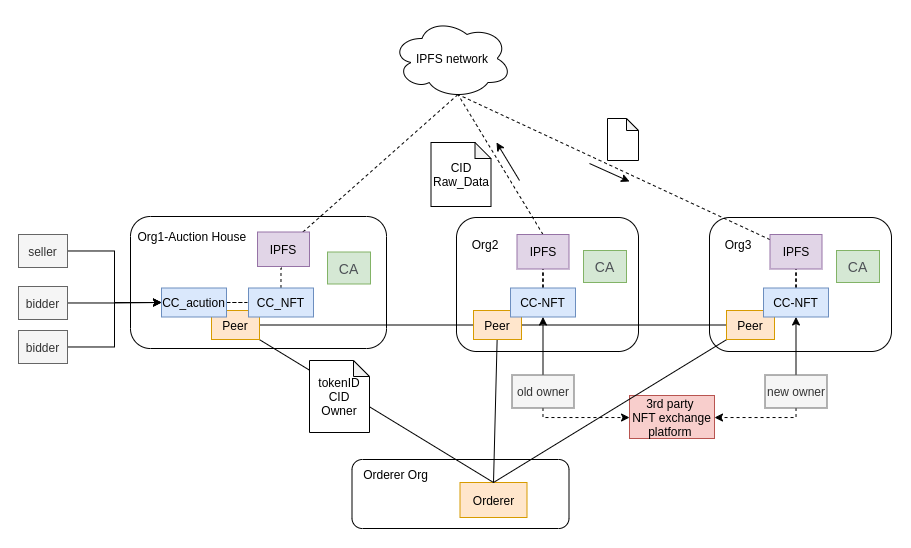

The diagram above was exported from draw.io. Its source (the exported page's mxGraphModel, read from the mxfile embedded in the PNG):
<mxGraphModel dx="1712" dy="683" grid="0" gridSize="10" guides="1" tooltips="1" connect="1" arrows="1" fold="1" page="0" pageScale="1" pageWidth="827" pageHeight="1169" math="0" shadow="0">
  <root>
    <mxCell id="0" />
    <mxCell id="1" parent="0" />
    <mxCell id="4ng4JFv2x2xTdb7ki8Va-47" value="" style="rounded=1;whiteSpace=wrap;html=1;" vertex="1" parent="1">
      <mxGeometry x="635" y="448" width="182" height="134" as="geometry" />
    </mxCell>
    <mxCell id="4ng4JFv2x2xTdb7ki8Va-18" value="" style="rounded=1;whiteSpace=wrap;html=1;" vertex="1" parent="1">
      <mxGeometry x="382" y="448" width="182" height="134" as="geometry" />
    </mxCell>
    <mxCell id="4ng4JFv2x2xTdb7ki8Va-2" value="" style="rounded=1;whiteSpace=wrap;html=1;" vertex="1" parent="1">
      <mxGeometry x="277.5" y="690" width="217" height="69" as="geometry" />
    </mxCell>
    <mxCell id="4ng4JFv2x2xTdb7ki8Va-1" value="Orderer" style="rounded=0;whiteSpace=wrap;html=1;fillColor=#ffe6cc;strokeColor=#d79b00;" vertex="1" parent="1">
      <mxGeometry x="385.5" y="713" width="67" height="35" as="geometry" />
    </mxCell>
    <mxCell id="4ng4JFv2x2xTdb7ki8Va-3" value="Orderer Org" style="text;html=1;strokeColor=none;fillColor=none;align=center;verticalAlign=middle;whiteSpace=wrap;rounded=0;" vertex="1" parent="1">
      <mxGeometry x="285.5" y="695" width="71" height="20" as="geometry" />
    </mxCell>
    <mxCell id="4ng4JFv2x2xTdb7ki8Va-4" value="" style="rounded=1;whiteSpace=wrap;html=1;" vertex="1" parent="1">
      <mxGeometry x="56" y="447" width="256" height="132" as="geometry" />
    </mxCell>
    <mxCell id="4ng4JFv2x2xTdb7ki8Va-5" value="Org1-Auction House&amp;nbsp;" style="text;html=1;strokeColor=none;fillColor=none;align=center;verticalAlign=middle;whiteSpace=wrap;rounded=0;" vertex="1" parent="1">
      <mxGeometry x="61" y="457" width="117" height="20" as="geometry" />
    </mxCell>
    <mxCell id="4ng4JFv2x2xTdb7ki8Va-23" style="edgeStyle=orthogonalEdgeStyle;rounded=0;orthogonalLoop=1;jettySize=auto;html=1;entryX=0;entryY=0.5;entryDx=0;entryDy=0;endArrow=none;endFill=0;" edge="1" parent="1" source="4ng4JFv2x2xTdb7ki8Va-6" target="4ng4JFv2x2xTdb7ki8Va-20">
      <mxGeometry relative="1" as="geometry" />
    </mxCell>
    <mxCell id="4ng4JFv2x2xTdb7ki8Va-24" style="rounded=0;orthogonalLoop=1;jettySize=auto;html=1;entryX=0.5;entryY=0;entryDx=0;entryDy=0;endArrow=none;endFill=0;" edge="1" parent="1" source="4ng4JFv2x2xTdb7ki8Va-6" target="4ng4JFv2x2xTdb7ki8Va-1">
      <mxGeometry relative="1" as="geometry" />
    </mxCell>
    <mxCell id="4ng4JFv2x2xTdb7ki8Va-6" value="Peer" style="rounded=0;whiteSpace=wrap;html=1;fillColor=#ffe6cc;strokeColor=#d79b00;" vertex="1" parent="1">
      <mxGeometry x="137" y="541" width="48" height="29" as="geometry" />
    </mxCell>
    <mxCell id="4ng4JFv2x2xTdb7ki8Va-11" style="edgeStyle=orthogonalEdgeStyle;rounded=0;orthogonalLoop=1;jettySize=auto;html=1;entryX=0;entryY=0.5;entryDx=0;entryDy=0;dashed=1;endArrow=none;endFill=0;" edge="1" parent="1" source="4ng4JFv2x2xTdb7ki8Va-7" target="4ng4JFv2x2xTdb7ki8Va-10">
      <mxGeometry relative="1" as="geometry" />
    </mxCell>
    <mxCell id="4ng4JFv2x2xTdb7ki8Va-7" value="CC_acution" style="rounded=0;whiteSpace=wrap;html=1;fillColor=#dae8fc;strokeColor=#6c8ebf;" vertex="1" parent="1">
      <mxGeometry x="87" y="518.5" width="65" height="29" as="geometry" />
    </mxCell>
    <mxCell id="4ng4JFv2x2xTdb7ki8Va-8" value="&lt;span style=&quot;color: rgb(77 , 81 , 86) ; font-family: &amp;#34;arial&amp;#34; , sans-serif ; font-size: 14px ; text-align: left&quot;&gt;CA&lt;/span&gt;" style="rounded=0;whiteSpace=wrap;html=1;fillColor=#d5e8d4;strokeColor=#82b366;" vertex="1" parent="1">
      <mxGeometry x="253" y="482.5" width="43" height="32" as="geometry" />
    </mxCell>
    <mxCell id="4ng4JFv2x2xTdb7ki8Va-17" style="edgeStyle=orthogonalEdgeStyle;rounded=0;orthogonalLoop=1;jettySize=auto;html=1;entryX=0;entryY=0.5;entryDx=0;entryDy=0;" edge="1" parent="1" source="4ng4JFv2x2xTdb7ki8Va-9" target="4ng4JFv2x2xTdb7ki8Va-7">
      <mxGeometry relative="1" as="geometry" />
    </mxCell>
    <mxCell id="4ng4JFv2x2xTdb7ki8Va-9" value="seller" style="rounded=0;whiteSpace=wrap;html=1;fillColor=#f5f5f5;strokeColor=#666666;fontColor=#333333;" vertex="1" parent="1">
      <mxGeometry x="-56" y="465" width="49" height="33" as="geometry" />
    </mxCell>
    <mxCell id="4ng4JFv2x2xTdb7ki8Va-36" style="edgeStyle=orthogonalEdgeStyle;rounded=0;orthogonalLoop=1;jettySize=auto;html=1;entryX=0.5;entryY=1;entryDx=0;entryDy=0;dashed=1;endArrow=none;endFill=0;" edge="1" parent="1" source="4ng4JFv2x2xTdb7ki8Va-10" target="4ng4JFv2x2xTdb7ki8Va-35">
      <mxGeometry relative="1" as="geometry" />
    </mxCell>
    <mxCell id="4ng4JFv2x2xTdb7ki8Va-10" value="CC_NFT" style="rounded=0;whiteSpace=wrap;html=1;fillColor=#dae8fc;strokeColor=#6c8ebf;" vertex="1" parent="1">
      <mxGeometry x="174" y="518.5" width="65" height="29" as="geometry" />
    </mxCell>
    <mxCell id="4ng4JFv2x2xTdb7ki8Va-16" value="" style="edgeStyle=orthogonalEdgeStyle;rounded=0;orthogonalLoop=1;jettySize=auto;html=1;" edge="1" parent="1" source="4ng4JFv2x2xTdb7ki8Va-13" target="4ng4JFv2x2xTdb7ki8Va-7">
      <mxGeometry relative="1" as="geometry" />
    </mxCell>
    <mxCell id="4ng4JFv2x2xTdb7ki8Va-13" value="bidder" style="rounded=0;whiteSpace=wrap;html=1;fillColor=#f5f5f5;strokeColor=#666666;fontColor=#333333;" vertex="1" parent="1">
      <mxGeometry x="-56" y="517" width="49" height="33" as="geometry" />
    </mxCell>
    <mxCell id="4ng4JFv2x2xTdb7ki8Va-15" style="edgeStyle=orthogonalEdgeStyle;rounded=0;orthogonalLoop=1;jettySize=auto;html=1;entryX=0;entryY=0.5;entryDx=0;entryDy=0;" edge="1" parent="1" source="4ng4JFv2x2xTdb7ki8Va-14" target="4ng4JFv2x2xTdb7ki8Va-7">
      <mxGeometry relative="1" as="geometry" />
    </mxCell>
    <mxCell id="4ng4JFv2x2xTdb7ki8Va-14" value="bidder" style="rounded=0;whiteSpace=wrap;html=1;fillColor=#f5f5f5;strokeColor=#666666;fontColor=#333333;" vertex="1" parent="1">
      <mxGeometry x="-56" y="561" width="49" height="33" as="geometry" />
    </mxCell>
    <mxCell id="4ng4JFv2x2xTdb7ki8Va-19" value="Org2" style="text;html=1;strokeColor=none;fillColor=none;align=center;verticalAlign=middle;whiteSpace=wrap;rounded=0;" vertex="1" parent="1">
      <mxGeometry x="391" y="465" width="40" height="20" as="geometry" />
    </mxCell>
    <mxCell id="4ng4JFv2x2xTdb7ki8Va-25" style="edgeStyle=none;rounded=0;orthogonalLoop=1;jettySize=auto;html=1;entryX=0.5;entryY=0;entryDx=0;entryDy=0;endArrow=none;endFill=0;" edge="1" parent="1" source="4ng4JFv2x2xTdb7ki8Va-20" target="4ng4JFv2x2xTdb7ki8Va-1">
      <mxGeometry relative="1" as="geometry" />
    </mxCell>
    <mxCell id="4ng4JFv2x2xTdb7ki8Va-55" style="edgeStyle=none;rounded=0;orthogonalLoop=1;jettySize=auto;html=1;entryX=0;entryY=0.5;entryDx=0;entryDy=0;endArrow=none;endFill=0;" edge="1" parent="1" source="4ng4JFv2x2xTdb7ki8Va-20" target="4ng4JFv2x2xTdb7ki8Va-49">
      <mxGeometry relative="1" as="geometry" />
    </mxCell>
    <mxCell id="4ng4JFv2x2xTdb7ki8Va-20" value="Peer" style="rounded=0;whiteSpace=wrap;html=1;fillColor=#ffe6cc;strokeColor=#d79b00;" vertex="1" parent="1">
      <mxGeometry x="399" y="541" width="48" height="29" as="geometry" />
    </mxCell>
    <mxCell id="4ng4JFv2x2xTdb7ki8Va-21" value="&lt;span style=&quot;color: rgb(77 , 81 , 86) ; font-family: &amp;#34;arial&amp;#34; , sans-serif ; font-size: 14px ; text-align: left&quot;&gt;CA&lt;/span&gt;" style="rounded=0;whiteSpace=wrap;html=1;fillColor=#d5e8d4;strokeColor=#82b366;" vertex="1" parent="1">
      <mxGeometry x="509" y="481" width="43" height="32" as="geometry" />
    </mxCell>
    <mxCell id="4ng4JFv2x2xTdb7ki8Va-38" style="edgeStyle=orthogonalEdgeStyle;rounded=0;orthogonalLoop=1;jettySize=auto;html=1;entryX=0.5;entryY=1;entryDx=0;entryDy=0;dashed=1;endArrow=none;endFill=0;" edge="1" parent="1" source="4ng4JFv2x2xTdb7ki8Va-22" target="4ng4JFv2x2xTdb7ki8Va-37">
      <mxGeometry relative="1" as="geometry" />
    </mxCell>
    <mxCell id="4ng4JFv2x2xTdb7ki8Va-22" value="CC-NFT" style="rounded=0;whiteSpace=wrap;html=1;fillColor=#dae8fc;strokeColor=#6c8ebf;" vertex="1" parent="1">
      <mxGeometry x="436" y="518.5" width="65" height="29" as="geometry" />
    </mxCell>
    <mxCell id="4ng4JFv2x2xTdb7ki8Va-26" value="3rd party &lt;br&gt;NFT exchange platform&amp;nbsp;" style="rounded=0;whiteSpace=wrap;html=1;fillColor=#f8cecc;strokeColor=#b85450;" vertex="1" parent="1">
      <mxGeometry x="555" y="626" width="85" height="43" as="geometry" />
    </mxCell>
    <mxCell id="4ng4JFv2x2xTdb7ki8Va-56" style="edgeStyle=none;rounded=0;orthogonalLoop=1;jettySize=auto;html=1;entryX=0.5;entryY=1;entryDx=0;entryDy=0;endArrow=classic;endFill=1;" edge="1" parent="1" source="4ng4JFv2x2xTdb7ki8Va-27" target="4ng4JFv2x2xTdb7ki8Va-22">
      <mxGeometry relative="1" as="geometry" />
    </mxCell>
    <mxCell id="4ng4JFv2x2xTdb7ki8Va-59" style="edgeStyle=orthogonalEdgeStyle;rounded=0;orthogonalLoop=1;jettySize=auto;html=1;entryX=0;entryY=0.5;entryDx=0;entryDy=0;dashed=1;endArrow=classic;endFill=1;" edge="1" parent="1" source="4ng4JFv2x2xTdb7ki8Va-27" target="4ng4JFv2x2xTdb7ki8Va-26">
      <mxGeometry relative="1" as="geometry">
        <Array as="points">
          <mxPoint x="468" y="648" />
          <mxPoint x="555" y="648" />
        </Array>
      </mxGeometry>
    </mxCell>
    <mxCell id="4ng4JFv2x2xTdb7ki8Va-27" value="old owner" style="rounded=0;whiteSpace=wrap;html=1;fillColor=#f5f5f5;strokeColor=#666666;fontColor=#333333;" vertex="1" parent="1">
      <mxGeometry x="437.5" y="605.5" width="62" height="33" as="geometry" />
    </mxCell>
    <mxCell id="4ng4JFv2x2xTdb7ki8Va-57" style="edgeStyle=none;rounded=0;orthogonalLoop=1;jettySize=auto;html=1;entryX=0.5;entryY=1;entryDx=0;entryDy=0;endArrow=classic;endFill=1;" edge="1" parent="1" source="4ng4JFv2x2xTdb7ki8Va-28" target="4ng4JFv2x2xTdb7ki8Va-52">
      <mxGeometry relative="1" as="geometry" />
    </mxCell>
    <mxCell id="4ng4JFv2x2xTdb7ki8Va-58" style="edgeStyle=orthogonalEdgeStyle;rounded=0;orthogonalLoop=1;jettySize=auto;html=1;entryX=1;entryY=0.5;entryDx=0;entryDy=0;endArrow=classic;endFill=1;dashed=1;" edge="1" parent="1" source="4ng4JFv2x2xTdb7ki8Va-28" target="4ng4JFv2x2xTdb7ki8Va-26">
      <mxGeometry relative="1" as="geometry">
        <Array as="points">
          <mxPoint x="722" y="648" />
          <mxPoint x="640" y="648" />
        </Array>
      </mxGeometry>
    </mxCell>
    <mxCell id="4ng4JFv2x2xTdb7ki8Va-28" value="new owner" style="rounded=0;whiteSpace=wrap;html=1;fillColor=#f5f5f5;strokeColor=#666666;fontColor=#333333;" vertex="1" parent="1">
      <mxGeometry x="690.5" y="605.5" width="62" height="33" as="geometry" />
    </mxCell>
    <mxCell id="4ng4JFv2x2xTdb7ki8Va-40" style="rounded=0;orthogonalLoop=1;jettySize=auto;html=1;entryX=0.55;entryY=0.95;entryDx=0;entryDy=0;entryPerimeter=0;dashed=1;endArrow=none;endFill=0;" edge="1" parent="1" source="4ng4JFv2x2xTdb7ki8Va-35" target="4ng4JFv2x2xTdb7ki8Va-39">
      <mxGeometry relative="1" as="geometry" />
    </mxCell>
    <mxCell id="4ng4JFv2x2xTdb7ki8Va-35" value="IPFS" style="rounded=0;whiteSpace=wrap;html=1;fillColor=#e1d5e7;strokeColor=#9673a6;" vertex="1" parent="1">
      <mxGeometry x="183" y="462.5" width="52" height="34.5" as="geometry" />
    </mxCell>
    <mxCell id="4ng4JFv2x2xTdb7ki8Va-41" style="edgeStyle=none;rounded=0;orthogonalLoop=1;jettySize=auto;html=1;exitX=0.5;exitY=0;exitDx=0;exitDy=0;entryX=0.55;entryY=0.95;entryDx=0;entryDy=0;entryPerimeter=0;dashed=1;endArrow=none;endFill=0;" edge="1" parent="1" source="4ng4JFv2x2xTdb7ki8Va-37" target="4ng4JFv2x2xTdb7ki8Va-39">
      <mxGeometry relative="1" as="geometry" />
    </mxCell>
    <mxCell id="4ng4JFv2x2xTdb7ki8Va-37" value="IPFS" style="rounded=0;whiteSpace=wrap;html=1;fillColor=#e1d5e7;strokeColor=#9673a6;" vertex="1" parent="1">
      <mxGeometry x="442.5" y="465" width="52" height="34.5" as="geometry" />
    </mxCell>
    <mxCell id="4ng4JFv2x2xTdb7ki8Va-39" value="IPFS network" style="ellipse;shape=cloud;whiteSpace=wrap;html=1;" vertex="1" parent="1">
      <mxGeometry x="317.5" y="249" width="120" height="80" as="geometry" />
    </mxCell>
    <mxCell id="4ng4JFv2x2xTdb7ki8Va-42" value="&lt;font style=&quot;font-size: 10px&quot;&gt;tokenID&lt;br&gt;CID&lt;br&gt;Owner&lt;/font&gt;" style="shape=note;whiteSpace=wrap;html=1;backgroundOutline=1;darkOpacity=0.05;size=16;" vertex="1" parent="1">
      <mxGeometry x="235" y="591" width="60" height="72" as="geometry" />
    </mxCell>
    <mxCell id="4ng4JFv2x2xTdb7ki8Va-44" value="&lt;span style=&quot;font-size: 10px&quot;&gt;CID&lt;br&gt;&lt;/span&gt;Raw_Data" style="shape=note;whiteSpace=wrap;html=1;backgroundOutline=1;darkOpacity=0.05;size=16;" vertex="1" parent="1">
      <mxGeometry x="356.5" y="373" width="60" height="64" as="geometry" />
    </mxCell>
    <mxCell id="4ng4JFv2x2xTdb7ki8Va-46" value="￼" style="text;whiteSpace=wrap;html=1;" vertex="1" parent="1">
      <mxGeometry x="751.1517857142858" y="573.7209821428571" width="33" height="28" as="geometry" />
    </mxCell>
    <mxCell id="4ng4JFv2x2xTdb7ki8Va-48" value="Org3" style="text;html=1;strokeColor=none;fillColor=none;align=center;verticalAlign=middle;whiteSpace=wrap;rounded=0;" vertex="1" parent="1">
      <mxGeometry x="644" y="465" width="40" height="20" as="geometry" />
    </mxCell>
    <mxCell id="4ng4JFv2x2xTdb7ki8Va-54" style="edgeStyle=none;rounded=0;orthogonalLoop=1;jettySize=auto;html=1;endArrow=none;endFill=0;entryX=0.5;entryY=0;entryDx=0;entryDy=0;" edge="1" parent="1" source="4ng4JFv2x2xTdb7ki8Va-49" target="4ng4JFv2x2xTdb7ki8Va-1">
      <mxGeometry relative="1" as="geometry">
        <mxPoint x="426" y="709" as="targetPoint" />
      </mxGeometry>
    </mxCell>
    <mxCell id="4ng4JFv2x2xTdb7ki8Va-49" value="Peer" style="rounded=0;whiteSpace=wrap;html=1;fillColor=#ffe6cc;strokeColor=#d79b00;" vertex="1" parent="1">
      <mxGeometry x="652" y="541" width="48" height="29" as="geometry" />
    </mxCell>
    <mxCell id="4ng4JFv2x2xTdb7ki8Va-50" value="&lt;span style=&quot;color: rgb(77 , 81 , 86) ; font-family: &amp;#34;arial&amp;#34; , sans-serif ; font-size: 14px ; text-align: left&quot;&gt;CA&lt;/span&gt;" style="rounded=0;whiteSpace=wrap;html=1;fillColor=#d5e8d4;strokeColor=#82b366;" vertex="1" parent="1">
      <mxGeometry x="762" y="481" width="43" height="32" as="geometry" />
    </mxCell>
    <mxCell id="4ng4JFv2x2xTdb7ki8Va-51" style="edgeStyle=orthogonalEdgeStyle;rounded=0;orthogonalLoop=1;jettySize=auto;html=1;entryX=0.5;entryY=1;entryDx=0;entryDy=0;dashed=1;endArrow=none;endFill=0;" edge="1" parent="1" source="4ng4JFv2x2xTdb7ki8Va-52" target="4ng4JFv2x2xTdb7ki8Va-53">
      <mxGeometry relative="1" as="geometry" />
    </mxCell>
    <mxCell id="4ng4JFv2x2xTdb7ki8Va-52" value="CC-NFT" style="rounded=0;whiteSpace=wrap;html=1;fillColor=#dae8fc;strokeColor=#6c8ebf;" vertex="1" parent="1">
      <mxGeometry x="689" y="518.5" width="65" height="29" as="geometry" />
    </mxCell>
    <mxCell id="4ng4JFv2x2xTdb7ki8Va-60" style="rounded=0;orthogonalLoop=1;jettySize=auto;html=1;entryX=0.55;entryY=0.95;entryDx=0;entryDy=0;entryPerimeter=0;dashed=1;endArrow=none;endFill=0;" edge="1" parent="1" source="4ng4JFv2x2xTdb7ki8Va-53" target="4ng4JFv2x2xTdb7ki8Va-39">
      <mxGeometry relative="1" as="geometry" />
    </mxCell>
    <mxCell id="4ng4JFv2x2xTdb7ki8Va-53" value="IPFS" style="rounded=0;whiteSpace=wrap;html=1;fillColor=#e1d5e7;strokeColor=#9673a6;" vertex="1" parent="1">
      <mxGeometry x="695.5" y="465" width="52" height="34.5" as="geometry" />
    </mxCell>
    <mxCell id="4ng4JFv2x2xTdb7ki8Va-63" value="" style="shape=note;whiteSpace=wrap;html=1;backgroundOutline=1;darkOpacity=0.05;size=12;" vertex="1" parent="1">
      <mxGeometry x="533" y="349" width="31" height="42" as="geometry" />
    </mxCell>
    <mxCell id="4ng4JFv2x2xTdb7ki8Va-67" value="" style="endArrow=classic;html=1;" edge="1" parent="1">
      <mxGeometry width="50" height="50" relative="1" as="geometry">
        <mxPoint x="445" y="411" as="sourcePoint" />
        <mxPoint x="422" y="373" as="targetPoint" />
      </mxGeometry>
    </mxCell>
    <mxCell id="4ng4JFv2x2xTdb7ki8Va-69" value="" style="endArrow=classic;html=1;" edge="1" parent="1">
      <mxGeometry width="50" height="50" relative="1" as="geometry">
        <mxPoint x="515" y="394" as="sourcePoint" />
        <mxPoint x="555" y="412" as="targetPoint" />
      </mxGeometry>
    </mxCell>
  </root>
</mxGraphModel>